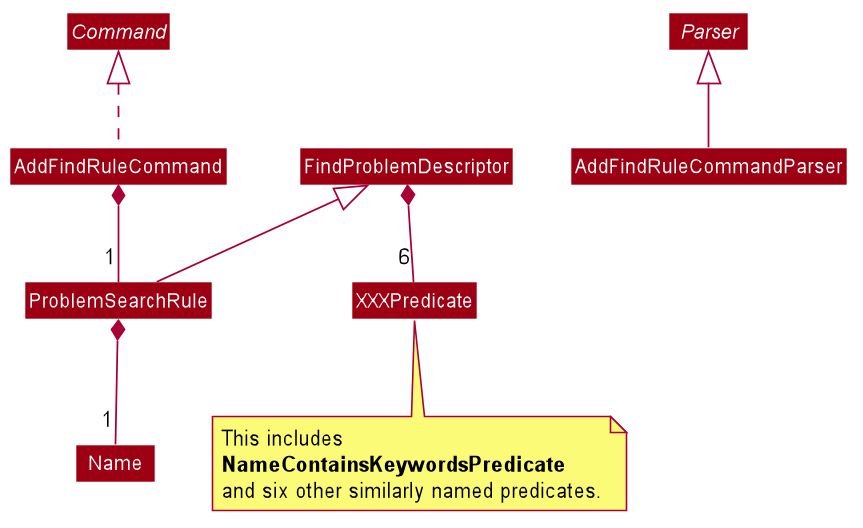

The diagram above was rendered by PlantUML. Its source (embedded in the PNG):
@startuml








skinparam BackgroundColor #FFFFFFF

skinparam Shadowing false

skinparam Class {
    FontColor #FFFFFF
    BorderThickness 1
    BorderColor #FFFFFF
    StereotypeFontColor #FFFFFF
    FontName Arial
}

skinparam Actor {
    BorderColor #000000
    Color #000000
    FontName Arial
}

skinparam Sequence {
    MessageAlign center
    BoxFontSize 15
    BoxPadding 0
    BoxFontColor #FFFFFF
    FontName Arial
}

skinparam Participant {
    FontColor #FFFFFFF
    Padding 20
}

skinparam MinClassWidth 50
skinparam ParticipantPadding 10
skinparam Shadowing false
skinparam DefaultTextAlignment center
skinparam packageStyle Rectangle

hide footbox
hide members
hide circle
skinparam arrowThickness 1.1
skinparam classBackgroundColor #9D0012

abstract class Command

interface Parser {
	T parse(String userInput)
}


class Name
class FindProblemDescriptor
class AddFindRuleCommand
class ProblemSearchRule extends FindProblemDescriptor
class AddFindRuleCommandParser

Command <|.. AddFindRuleCommand
Parser <|-- AddFindRuleCommandParser
FindProblemDescriptor *-- "6" XXXPredicate
ProblemSearchRule *-- "1" Name

AddFindRuleCommand *-- "1" ProblemSearchRule

note bottom of XXXPredicate
This includes
<b>NameContainsKeywordsPredicate</b>
and six other similarly named predicates.
end note

@enduml